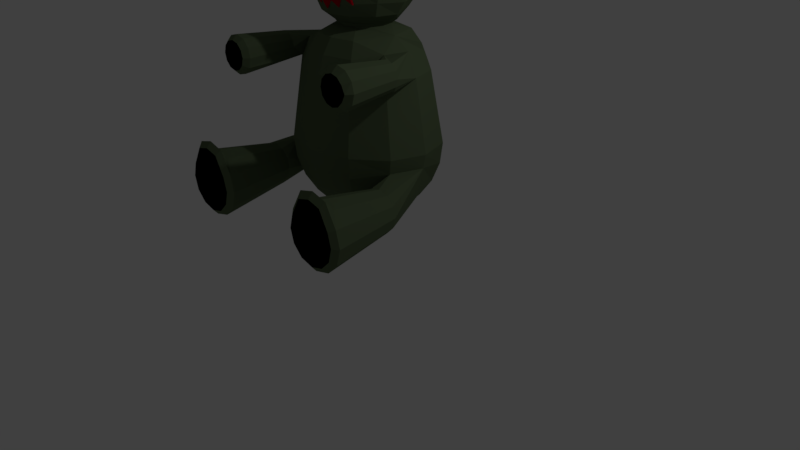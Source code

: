 # Source: zombie_bear.blend  (saved by Blender 2.79.0; exported with 4.5.12 LTS)
import bpy
from mathutils import Matrix  # noqa: F401  (used for matrix-valued properties, if any)

bpy.ops.wm.read_factory_settings(use_empty=True)
scene = bpy.context.scene
scene.name = 'Scene'

# ---- collections
col_collection_1 = bpy.data.collections.new('Collection 1'); scene.collection.children.link(col_collection_1)

# ---- materials (node trees are filled in below, after node groups)
mat_material_002 = bpy.data.materials.new('Material.002')
mat_material_002.alpha_threshold = 0.0
mat_material_002.use_transparent_shadow = False
mat_material_002.diffuse_color = (0.0, 0.0, 0.0, 1.0)
mat_material_002.roughness = 0.5
mat_material_001 = bpy.data.materials.new('Material.001')
mat_material_001.alpha_threshold = 0.0
mat_material_001.use_transparent_shadow = False
mat_material_001.diffuse_color = (0.1039, 0.1413, 0.07516, 1.0)
mat_material_001.roughness = 0.5
mat_material_003 = bpy.data.materials.new('Material.003')
mat_material_003.alpha_threshold = 0.0
mat_material_003.use_transparent_shadow = False
mat_material_003.diffuse_color = (0.4336, 0.0, 0.009752, 1.0)
mat_material_003.roughness = 0.5

# ---- material node trees

# ---- world
world_world = bpy.data.worlds.new('World'); scene.world = world_world
world_world.color = (0.05088, 0.05088, 0.05088)
world_world.use_sun_shadow = False
world_world.sun_shadow_jitter_overblur = 0.0
world_world.cycles.sampling_method = 'MANUAL'

# ---- cameras
cam_camera = bpy.data.cameras.new('Camera')
cam_camera.clip_end = 100.0
cam_camera.lens = 35.0
cam_camera.sensor_width = 32.0
cam_camera.sensor_height = 18.0
cam_camera.ortho_scale = 7.314
cam_camera.dof.focus_distance = 0.0
cam_camera.dof.aperture_fstop = 128.0

# ---- lights
light_lamp = bpy.data.lights.new('Lamp', 'POINT')
light_lamp.transmission_factor = 0.0
light_lamp.cutoff_distance = 30.0
light_lamp.energy = 100.0
light_lamp.shadow_buffer_clip_start = 1.001
light_lamp.shadow_soft_size = 0.1
light_lamp.shadow_maximum_resolution = 0.006
light_lamp.use_absolute_resolution = True

# ---- meshes
me_cube_002 = bpy.data.meshes.new('Cube.002')
me_cube_002.from_pydata([(-0.328, -1.0, -0.2477), (-0.328, -1.0, 0.3777), (-0.328, -0.8351, -0.2477), (-0.328, -0.8351, 0.3777), (0.3862, -1.0, -0.2477), (0.3862, -1.0, 0.3777), (0.3862, -0.8351, -0.2477), (0.3862, -0.8351, 0.3777), (-0.328, -0.8351, -0.8943), (-0.328, -0.8351, 1.0), (-0.328, -1.0, -0.8943), (-0.328, -1.0, 1.0), (0.3862, -0.8351, 1.0), (0.3862, -1.0, -0.8943), (0.3862, -0.8351, -0.8943), (0.3862, -1.0, 1.0), (-0.9578, -1.0, 0.3777), (-0.9578, -0.8351, 0.3777), (1.0, -0.8351, 0.3777), (1.0, -1.0, 0.3777), (-0.9578, -0.8351, -0.2477), (1.0, -0.8351, -0.2477), (1.0, -1.0, -0.2477), (-0.9578, -1.0, -0.2477), (2.454, -0.1533, 2.113), (2.232, 0.01605, 2.672), (2.38, -0.02279, 2.044), (2.158, 0.1466, 2.604), (3.04, 0.2382, 2.227), (2.818, 0.4075, 2.787), (2.967, 0.3687, 2.158), (2.745, 0.5381, 2.718), (2.61, -0.1979, 1.465), (1.937, 0.3151, 3.16), (2.684, -0.3284, 1.534), (2.011, 0.1846, 3.229), (2.524, 0.7066, 3.275), (3.27, 0.06304, 1.648), (3.196, 0.1936, 1.58), (2.597, 0.576, 3.343), (1.715, -0.3291, 2.572), (1.641, -0.1986, 2.503), (3.249, 0.8745, 2.816), (3.322, 0.7439, 2.885), (1.863, -0.368, 1.943), (3.471, 0.7051, 2.256), (3.544, 0.5746, 2.325), (1.937, -0.4985, 2.012), (6.569, 4.864, -16.03), (8.233, 6.682, -16.76), (6.475, 8.187, -17.19), (4.584, 7.015, -16.29), (9.506, -3.234, -16.81), (10.52, -2.74, -16.28), (11.97, -1.844, -16.92), (12.83, -1.274, -17.62), (13.23, -0.9018, -18.74), (13.08, -0.8261, -19.98), (12.4, -1.068, -20.99), (11.39, -1.561, -21.52), (10.31, -2.175, -21.42), (9.453, -2.745, -20.72), (9.05, -3.117, -19.6), (8.83, -3.475, -17.82), (10.25, -2.486, -15.75), (11.94, -1.449, -16.46), (12.96, -0.771, -17.29), (13.44, -0.3275, -18.62), (13.25, -0.2375, -20.09), (12.45, -0.5249, -21.3), (11.24, -1.113, -21.93), (9.958, -1.844, -21.82), (8.94, -2.522, -20.98), (8.46, -2.965, -19.65), (8.239, -3.361, -17.59), (9.044, -3.074, -16.38), (2.365, 8.22, -3.976), (2.633, 9.397, -4.828), (3.151, 10.4, -5.869), (5.804, 13.57, -10.27), (6.843, 14.1, -11.66), (8.002, 14.26, -13.0), (9.201, 14.03, -14.19), (10.36, 13.42, -15.17), (11.4, 12.48, -15.86), (12.25, 11.27, -16.21), (3.575, 6.836, -2.962), (4.088, 8.459, -2.662), (4.743, 9.691, -3.218), (5.504, 10.73, -4.074), (8.625, 13.96, -8.117), (9.568, 14.48, -9.578), (10.44, 14.6, -11.13), (11.2, 14.3, -12.67), (11.77, 13.61, -14.09), (12.13, 12.58, -15.3), (4.51, 6.392, -2.546), (6.413, 6.148, -2.06), (6.848, 8.899, -2.173), (7.852, 9.843, -2.908), (11.44, 12.9, -6.719), (12.29, 13.46, -8.228), (12.88, 13.68, -9.922), (13.19, 13.55, -11.68), (13.18, 13.09, -13.4), (12.86, 12.31, -14.94), (5.234, 5.545, -2.484), (7.811, 7.101, -1.923), (9.565, 7.986, -2.685), (13.49, 10.67, -6.452), (13.96, 11.07, -7.52), (14.87, 11.91, -9.989), (14.64, 11.98, -11.5), (14.21, 11.97, -13.26), (13.39, 11.73, -14.87), (5.552, 4.521, -2.793), (8.473, 5.152, -2.474), (10.19, 5.653, -3.464), (14.24, 7.876, -7.385), (14.68, 8.372, -8.422), (15.51, 9.485, -10.8), (15.17, 10.0, -12.16), (14.58, 10.57, -13.73), (13.58, 11.01, -15.11), (5.38, 3.595, -3.392), (7.046, 3.146, -3.366), (8.367, 3.184, -4.08), (9.546, 3.469, -5.035), (13.47, 5.257, -9.27), (14.25, 6.075, -10.69), (14.64, 7.062, -12.13), (14.62, 8.149, -13.49), (14.19, 9.264, -14.67), (13.38, 10.33, -15.6), (4.763, 3.015, -4.118), (5.782, 2.085, -4.789), (6.818, 1.884, -5.823), (7.818, 2.019, -6.979), (11.4, 3.518, -11.6), (12.25, 4.396, -12.94), (12.85, 5.556, -14.15), (13.16, 6.92, -15.14), (13.16, 8.394, -15.84), (12.85, 9.879, -16.2), (3.866, 2.936, -4.778), (4.06, 1.846, -6.103), (4.708, 1.591, -7.433), (5.465, 1.692, -8.774), (8.579, 3.126, -13.75), (9.523, 4.017, -15.02), (10.4, 5.217, -16.01), (11.16, 6.643, -16.66), (11.75, 8.198, -16.91), (12.12, 9.777, -16.76), (2.931, 3.38, -5.195), (1.455, 4.017, -6.821), (2.511, 2.293, -8.19), (2.984, 2.455, -9.952), (5.764, 4.185, -15.15), (9.173, 7.392, -17.65), (10.34, 8.728, -17.61), (11.39, 10.05, -17.12), (2.207, 4.227, -5.257), (0.8918, 4.106, -8.37), (1.404, 4.432, -10.16), (3.709, 6.412, -15.42), (7.72, 8.966, -17.84), (9.313, 9.841, -17.75), (10.86, 10.63, -17.19), (1.889, 5.251, -4.947), (0.5113, 6.139, -7.98), (0.7844, 6.765, -9.384), (2.966, 9.21, -14.48), (4.101, 9.893, -15.73), (5.544, 10.49, -16.65), (7.194, 10.94, -17.18), (8.941, 11.24, -17.28), (10.66, 11.35, -16.95), (2.062, 6.177, -4.349), (1.101, 7.159, -5.399), (1.085, 8.098, -6.57), (1.424, 8.949, -7.813), (3.732, 11.83, -12.6), (4.842, 12.42, -13.91), (6.208, 12.75, -15.01), (7.737, 12.8, -15.84), (9.324, 12.55, -16.34), (10.86, 12.03, -16.46), (2.679, 6.757, -3.622), (7.714, 3.492, -16.63), (8.529, 3.956, -16.71), (9.175, 4.386, -17.24), (9.48, 4.668, -18.09), (9.361, 4.725, -19.02), (8.85, 4.542, -19.79), (8.085, 4.169, -20.19), (7.27, 3.706, -20.11), (6.624, 3.275, -19.58), (6.32, 2.994, -18.73), (6.439, 2.937, -17.8), (6.949, 3.119, -17.03), (19.0, 0.7875, -8.218), (20.0, 1.275, -7.695), (21.44, 2.158, -8.33), (22.28, 2.72, -9.024), (22.68, 3.088, -10.13), (22.52, 3.162, -11.34), (21.86, 2.924, -12.35), (20.86, 2.437, -12.87), (19.79, 1.831, -12.77), (18.95, 1.269, -12.08), (18.55, 0.9014, -10.97), (18.34, 0.5493, -9.222), (19.73, 1.52, -7.129), (21.42, 2.556, -7.838), (22.44, 3.234, -8.675), (22.91, 3.678, -10.01), (22.73, 3.768, -11.47), (21.92, 3.48, -12.68), (20.72, 2.892, -13.32), (19.43, 2.161, -13.2), (18.41, 1.483, -12.36), (17.93, 1.04, -11.03), (17.72, 0.6449, -8.971), (18.52, 0.9323, -7.76), (17.18, 7.506, -8.016), (18.0, 7.969, -8.091), (18.64, 8.399, -8.622), (18.95, 8.68, -9.466), (18.83, 8.737, -10.4), (18.32, 8.555, -11.16), (17.56, 8.182, -11.56), (16.74, 7.719, -11.49), (16.1, 7.289, -10.96), (15.79, 7.008, -10.11), (15.91, 6.951, -9.184), (16.42, 7.133, -8.416), (1.655, 0.5758, -9.216), (2.144, 0.8142, -8.961), (2.665, 1.111, -9.009), (3.078, 1.385, -9.348), (3.196, 1.602, -10.48), (2.87, 1.485, -10.97), (2.381, 1.247, -11.23), (1.86, 0.9505, -11.18), (1.448, 0.6756, -10.84), (1.253, 0.4958, -10.3), (1.329, 0.4592, -9.708), (4.053, -3.825, -9.742), (4.571, -3.573, -9.472), (5.122, -3.259, -9.523), (5.559, -2.968, -9.882), (5.765, -2.778, -10.45), (5.685, -2.739, -11.08), (5.339, -2.863, -11.6), (4.822, -3.115, -11.87), (4.271, -3.429, -11.82), (3.834, -3.72, -11.46), (3.628, -3.91, -10.89), (3.708, -3.949, -10.26), (4.313, -3.259, -9.027), (5.045, -2.843, -9.095), (5.625, -2.456, -9.572), (5.899, -2.204, -10.33), (5.792, -2.152, -11.17), (5.333, -2.316, -11.86), (4.646, -2.651, -12.22), (3.915, -3.068, -12.15), (3.335, -3.454, -11.67), (3.061, -3.707, -10.91), (3.168, -3.758, -10.08), (3.626, -3.594, -9.386), (11.85, 5.603, -2.586), (10.26, 4.306, -1.241), (10.78, 4.559, -0.9697), (11.33, 4.874, -1.021), (11.77, 5.166, -1.382), (11.98, 5.357, -1.955), (11.9, 5.396, -2.587), (11.55, 5.272, -3.108), (11.03, 5.019, -3.38), (10.48, 4.704, -3.329), (10.04, 4.412, -2.968), (9.833, 4.221, -2.395), (9.914, 4.182, -1.763), (12.73, -0.1589, -1.83), (13.25, 0.09683, -1.556), (13.81, 0.4148, -1.608), (14.35, 0.7533, -1.88), (14.46, 0.9026, -2.551), (14.38, 0.9418, -3.189), (14.03, 0.8167, -3.716), (13.51, 0.561, -3.99), (12.95, 0.243, -3.938), (12.5, -0.05189, -3.574), (12.3, -0.2448, -2.996), (12.38, -0.284, -2.357), (12.94, 0.4825, -0.9941), (13.73, 0.9287, -1.067), (14.35, 1.343, -1.578), (14.64, 1.613, -2.39), (14.53, 1.668, -3.286), (14.04, 1.493, -4.026), (13.3, 1.134, -4.411), (12.52, 0.6877, -4.338), (11.89, 0.2738, -3.827), (11.6, 0.003119, -3.015), (11.72, -0.05186, -2.119), (12.21, 0.1236, -1.379), (9.169, -2.102, -16.98), (10.33, -1.539, -16.37), (11.56, -0.8378, -16.49), (12.53, -0.1878, -17.29), (12.99, 0.2373, -18.56), (12.81, 0.3237, -19.97), (12.04, 0.04809, -21.13), (10.89, -0.5156, -21.74), (9.654, -1.216, -21.62), (8.678, -1.866, -20.82), (8.218, -2.291, -19.54), (8.398, -2.378, -18.14), (18.64, 1.901, -8.357), (19.8, 2.465, -7.752), (21.03, 3.166, -7.866), (22.01, 3.816, -8.669), (22.47, 4.241, -9.945), (22.29, 4.327, -11.35), (21.52, 4.052, -12.51), (20.36, 3.488, -13.12), (19.13, 2.787, -13.0), (18.15, 2.137, -12.2), (17.69, 1.712, -10.93), (17.87, 1.626, -9.518), (-2.13, 3.695, 3.002), (-1.838, 5.455, 1.847), (-1.412, 6.195, 1.03), (-0.8332, 6.771, 0.1247), (-0.142, 7.145, -0.8074), (0.615, 7.291, -1.703), (1.386, 7.199, -2.5), (2.228, 7.128, -3.386), (-1.469, 2.509, 3.857), (-1.196, 3.854, 3.729), (-0.7622, 4.827, 3.548), (-0.2205, 5.731, 3.107), (0.3923, 6.502, 2.436), (1.034, 7.09, 1.58), (1.662, 7.453, 0.5983), (2.232, 7.567, -0.4424), (2.707, 7.424, -1.471), (3.275, 7.22, -2.615), (-0.9033, 2.241, 4.109), (-0.2906, 3.572, 4.209), (0.5181, 4.429, 4.227), (1.348, 5.243, 3.938), (2.141, 5.958, 3.363), (2.845, 6.526, 2.54), (3.411, 6.909, 1.525), (3.8, 7.079, 0.3888), (3.987, 7.026, -0.7927), (4.367, 6.702, -2.128), (-0.4658, 1.729, 4.146), (0.65, 2.297, 4.547), (1.801, 2.929, 4.612), (2.908, 3.582, 4.337), (3.896, 4.212, 3.741), (4.699, 4.775, 2.865), (5.26, 5.233, 1.768), (5.542, 5.555, 0.5251), (5.526, 5.718, -0.7792), (5.212, 5.713, -2.056), (-0.2734, 1.11, 3.959), (1.022, 1.101, 4.185), (2.253, 1.37, 4.118), (3.478, 1.643, 3.728), (4.476, 1.982, 2.907), (5.338, 2.418, 2.078), (5.804, 2.951, 1.013), (6.016, 3.487, -0.1196), (6.052, 4.027, -1.291), (5.584, 4.517, -2.418), (-0.3777, 0.55, 3.597), (0.7011, 0.2335, 3.514), (1.794, 0.152, 3.171), (3.112, 0.3809, 2.246), (3.588, -0.4923, 0.5192), (4.402, -0.08457, -0.4292), (5.374, 1.219, -0.2298), (5.727, 1.808, -1.286), (5.767, 2.498, -2.279), (5.383, 3.436, -3.116), (-0.7508, 0.1993, 3.158), (-0.03308, -0.4199, 2.669), (0.7753, -0.8063, 1.97), (1.863, -0.7927, 0.7765), (2.99, -1.2, -0.2599), (3.825, -0.9645, -1.283), (3.982, -0.09043, -1.869), (4.478, 0.6342, -2.756), (4.747, 1.54, -3.479), (4.662, 2.758, -3.965), (-1.293, 0.1516, 2.759), (-1.096, -0.4826, 1.902), (-0.7051, -0.9365, 0.88), (0.05031, -0.9522, -0.559), (1.883, -1.163, -1.006), (2.576, -0.8078, -2.065), (1.96, -0.2683, -3.359), (2.561, 0.6623, -4.066), (3.267, 1.409, -4.57), (3.615, 2.666, -4.736), (-1.858, 0.4198, 2.507), (-2.04, -0.2317, 1.38), (-2.077, -0.515, 0.1503), (-1.824, -0.6657, -1.131), (-1.237, -0.5395, -2.32), (-0.6338, -0.1614, -3.371), (0.09203, 0.4554, -4.215), (0.886, 1.212, -4.889), (1.722, 2.142, -5.258), (2.523, 3.184, -5.223), (-2.296, 0.932, 2.469), (-2.885, 0.7577, 1.307), (-3.199, 0.7523, 0.03072), (-3.215, 0.9161, -1.274), (-2.933, 1.238, -2.516), (-2.371, 1.696, -3.613), (-1.569, 2.259, -4.49), (-0.5806, 2.888, -5.085), (0.5267, 3.541, -5.36), (1.677, 4.174, -5.295), (-2.488, 1.551, 2.657), (-3.141, 2.331, 1.597), (-3.513, 2.673, 0.5329), (-3.59, 3.093, -0.5861), (-3.366, 3.56, -1.683), (-2.856, 4.044, -2.684), (-2.096, 4.511, -3.521), (-1.137, 4.929, -4.135), (-0.04445, 5.27, -4.487), (1.306, 5.369, -4.933), (-2.384, 2.111, 3.018), (-2.842, 3.137, 2.221), (-3.09, 3.814, 1.415), (-3.071, 4.489, 0.4949), (-2.787, 5.118, -0.4777), (-2.257, 5.656, -1.436), (-1.517, 6.068, -2.315), (-0.6183, 6.325, -3.054), (0.3791, 6.411, -3.604), (1.507, 6.451, -4.234), (-1.47, 1.263, 3.438), (-2.011, 2.462, 3.458), (-2.083, 4.602, 2.519), (1.196, 3.129, 4.7), (1.269, 2.996, 4.682), (0.5156, 2.078, 5.941), (1.234, 2.428, 6.317), (2.0, 2.864, 6.246), (2.607, 3.268, 5.747), (2.893, 3.533, 4.954), (2.781, 3.586, 4.079), (2.302, 3.415, 3.357), (1.583, 3.064, 2.981), (0.8172, 2.629, 3.052), (0.2102, 2.224, 3.551), (-0.0758, 1.96, 4.344), (0.03599, 1.906, 5.219), (0.5279, 1.559, 6.174), (1.404, 1.986, 6.633), (2.337, 2.517, 6.546), (3.077, 3.01, 5.938), (3.425, 3.332, 4.971), (3.289, 3.397, 3.905), (2.704, 3.188, 3.025), (1.828, 2.761, 2.567), (0.8955, 2.23, 2.653), (0.1557, 1.738, 3.261), (-0.1927, 1.416, 4.228), (-0.0565, 1.35, 5.294), (0.7993, 1.332, 5.986), (1.593, 1.719, 6.401), (2.438, 2.2, 6.323), (3.108, 2.646, 5.772), (3.424, 2.938, 4.896), (3.301, 2.997, 3.93), (2.771, 2.808, 3.133), (1.978, 2.421, 2.718), (1.132, 1.94, 2.796), (0.4621, 1.494, 3.347), (0.1464, 1.202, 4.223), (0.2699, 1.143, 5.189), (1.065, 1.188, 5.764), (1.753, 1.523, 6.124), (2.486, 1.94, 6.056), (3.067, 2.327, 5.578), (3.341, 2.58, 4.819), (3.234, 2.632, 3.982), (2.775, 2.468, 3.29), (2.087, 2.132, 2.931), (1.354, 1.715, 2.999), (0.7731, 1.328, 3.476), (0.4994, 1.075, 4.236), (0.6064, 1.024, 5.073), (-3.024, 1.291, 0.8326), (-3.031, 0.7901, 0.8284), (-3.705, 0.24, 2.074), (-2.986, 0.5905, 2.45), (-2.22, 1.026, 2.379), (-1.613, 1.43, 1.88), (-1.327, 1.695, 1.087), (-1.439, 1.749, 0.2119), (-1.919, 1.577, -0.5103), (-2.637, 1.227, -0.8863), (-3.403, 0.7909, -0.8152), (-4.01, 0.3867, -0.3162), (-4.296, 0.1223, 0.4771), (-4.184, 0.06864, 1.352), (-3.692, -0.2788, 2.307), (-2.816, 0.1483, 2.765), (-1.883, 0.6793, 2.679), (-1.144, 1.172, 2.071), (-0.7951, 1.494, 1.104), (-0.9314, 1.559, 0.03788), (-1.516, 1.351, -0.8422), (-2.392, 0.9235, -1.3), (-3.325, 0.3925, -1.214), (-4.064, -0.1001, -0.6056), (-4.413, -0.4222, 0.3611), (-4.277, -0.4877, 1.427), (-3.421, -0.5059, 2.119), (-2.627, -0.1189, 2.534), (-1.782, 0.3622, 2.456), (-1.112, 0.8084, 1.905), (-0.7961, 1.1, 1.029), (-0.9195, 1.16, 0.06296), (-1.449, 0.9704, -0.7344), (-2.243, 0.5834, -1.149), (-3.088, 0.1024, -1.071), (-3.758, -0.3439, -0.52), (-4.074, -0.6358, 0.3558), (-3.95, -0.695, 1.322), (-3.155, -0.6498, 1.897), (-2.467, -0.3143, 2.257), (-1.734, 0.1027, 2.189), (-1.153, 0.4896, 1.711), (-0.8794, 0.7426, 0.9521), (-0.9864, 0.794, 0.1146), (-1.445, 0.63, -0.5766), (-2.133, 0.2945, -0.9364), (-2.866, -0.1225, -0.8684), (-3.447, -0.5094, -0.3908), (-3.721, -0.7624, 0.3685), (-3.614, -0.8138, 1.206), (10.08, 15.75, -14.48), (10.72, 15.14, -13.37), (9.979, 14.34, -14.29), (8.834, 15.08, -14.69), (8.865, 16.34, -14.02), (10.03, 16.37, -13.2), (9.871, 14.09, -12.89), (8.707, 14.06, -13.71), (8.018, 15.3, -13.55), (8.757, 16.09, -12.62), (9.902, 15.35, -12.22), (8.659, 14.69, -12.43), (10.14, 15.01, -14.55), (10.58, 15.48, -14.01), (10.52, 14.65, -13.89), (10.55, 15.85, -13.25), (10.17, 16.21, -13.91), (9.471, 15.45, -14.79), (9.413, 14.62, -14.67), (9.489, 16.19, -14.39), (8.758, 15.8, -14.52), (9.461, 16.56, -13.64), (10.48, 15.25, -12.68), (10.07, 15.97, -12.58), (10.02, 14.04, -13.61), (10.46, 14.51, -13.07), (8.666, 14.46, -14.33), (9.339, 14.02, -14.09), (8.279, 15.92, -13.84), (8.261, 15.19, -14.24), (9.397, 16.41, -12.82), (8.713, 16.39, -13.3), (9.977, 14.63, -12.39), (9.275, 13.88, -13.27), (8.186, 14.59, -13.66), (8.215, 15.78, -13.02), (9.322, 15.81, -12.24), (9.247, 14.24, -12.52), (9.265, 14.98, -12.13), (8.563, 14.23, -13.0), (8.158, 14.95, -12.91), (8.592, 15.42, -12.36), (4.27, 0.2456, -2.345), (3.57, -0.9226, 0.4361), (3.516, -1.215, 0.0596), (3.941, -0.9936, -1.367), (3.739, -1.258, -1.021), (2.276, -1.486, -0.7492), (2.741, -1.553, -0.6509), (2.547, 0.2727, -4.114), (2.25, -0.2519, -3.247), (2.47, 0.4116, -4.096), (2.173, -0.113, -3.229), (5.941, 1.909, -1.098), (5.467, 1.164, -0.4159), (5.864, 2.048, -1.08), (5.39, 1.303, -0.3974), (4.733, 1.054, -3.134), (4.363, 0.3887, -2.413), (4.69, 0.8253, -2.978), (4.44, 0.2498, -2.432), (3.71, 0.8909, -3.633), (3.438, 0.04637, -2.935), (3.361, 0.1853, -2.917), (3.666, 0.6618, -3.477), (4.89, 0.8512, -1.516), (5.235, 1.258, -2.085), (5.278, 1.487, -2.241), (4.968, 0.7123, -1.534), (2.983, 0.1713, -3.345), (2.911, -0.07973, -3.146), (2.834, 0.05918, -3.128), (2.94, -0.0579, -3.189), (3.86, 0.4389, -2.735), (3.966, 0.3218, -2.795), (4.009, 0.551, -2.951), (3.937, 0.2999, -2.753), (4.774, 0.8839, -2.251), (4.702, 0.6329, -2.053), (4.624, 0.7718, -2.034), (4.731, 0.6547, -2.095), (5.127, 1.058, -1.026), (5.234, 0.941, -1.087), (5.277, 1.17, -1.243), (5.205, 0.9191, -1.045)], [], [(16, 1, 3, 17), (18, 7, 5, 19), (14, 6, 4, 13), (9, 3, 1, 11), (12, 9, 11, 15), (2, 8, 10, 0), (5, 15, 11, 1), (7, 12, 15, 5), (8, 14, 13, 10), (3, 9, 12, 7), (2, 3, 7, 6), (22, 19, 5, 4), (20, 17, 3, 2), (4, 5, 1, 0), (0, 1, 16, 23), (21, 18, 19, 22), (6, 7, 18, 21), (23, 16, 17, 20), (0, 23, 20, 2), (6, 21, 22, 4), (13, 4, 0, 10), (8, 2, 6, 14), (40, 25, 27, 41), (42, 31, 29, 43), (38, 30, 28, 37), (33, 27, 25, 35), (36, 33, 35, 39), (26, 32, 34, 24), (29, 39, 35, 25), (31, 36, 39, 29), (32, 38, 37, 34), (27, 33, 36, 31), (26, 27, 31, 30), (46, 43, 29, 28), (44, 41, 27, 26), (28, 29, 25, 24), (24, 25, 40, 47), (45, 42, 43, 46), (30, 31, 42, 45), (47, 40, 41, 44), (24, 47, 44, 26), (30, 45, 46, 28), (37, 28, 24, 34), (32, 26, 30, 38), (74, 63, 52, 75), (73, 62, 63, 74), (72, 61, 62, 73), (71, 60, 61, 72), (70, 59, 60, 71), (69, 58, 59, 70), (68, 57, 58, 69), (67, 56, 57, 68), (66, 55, 56, 67), (65, 54, 55, 66), (64, 53, 54, 65), (75, 52, 53, 64), (309, 75, 64, 310), (310, 64, 65, 311), (311, 65, 66, 312), (312, 66, 67, 313), (313, 67, 68, 314), (314, 68, 69, 315), (315, 69, 70, 316), (316, 70, 71, 317), (317, 71, 72, 318), (318, 72, 73, 319), (319, 73, 74, 320), (320, 74, 75, 309), (76, 188, 86, 87), (80, 79, 90, 91), (85, 84, 95), (78, 77, 88, 89), (83, 82, 93, 94), (81, 80, 91, 92), (79, 78, 89, 90), (84, 83, 94, 95), (77, 76, 87, 88), (82, 81, 92, 93), (87, 86, 96, 97), (91, 90, 100, 101), (85, 95, 105), (89, 88, 98, 99), (94, 93, 103, 104), (92, 91, 101, 102), (90, 89, 99, 100), (95, 94, 104, 105), (88, 87, 97, 98), (93, 92, 102, 103), (105, 104, 113, 114), (98, 97, 107), (103, 102, 111, 112), (97, 96, 106), (101, 100, 109, 110), (85, 105, 114), (99, 98, 107, 108), (104, 103, 112, 113), (102, 101, 110, 111), (100, 99, 108, 109), (109, 108, 117, 118), (114, 113, 122, 123), (107, 97, 116), (112, 111, 120, 121), (97, 106, 115), (110, 109, 118, 119), (85, 114, 123), (113, 112, 121, 122), (85, 123, 133), (117, 116, 126, 127), (122, 121, 131, 132), (120, 119, 129, 130), (118, 117, 127, 128), (123, 122, 132, 133), (116, 97, 125, 126), (121, 120, 130, 131), (97, 115, 124, 125), (119, 118, 128, 129), (126, 125, 135, 136), (131, 130, 140, 141), (125, 124, 134, 135), (129, 128, 138, 139), (85, 133, 143), (127, 126, 136, 137), (132, 131, 141, 142), (130, 129, 139, 140), (128, 127, 137, 138), (133, 132, 142, 143), (138, 137, 147, 148), (143, 142, 152, 153), (136, 135, 145, 146), (141, 140, 150, 151), (135, 134, 144, 145), (139, 138, 148, 149), (85, 143, 153), (137, 136, 146, 147), (142, 141, 151, 152), (140, 139, 149, 150), (147, 146, 156, 157), (152, 151, 159, 160), (150, 149, 48, 49), (148, 147, 157, 158), (153, 152, 160, 161), (146, 145, 155, 156), (151, 150, 49, 159), (145, 144, 154, 155), (149, 148, 158, 48), (85, 153, 161), (155, 154, 162), (48, 158, 165, 51), (85, 161, 168), (160, 159, 166, 167), (158, 157, 164, 165), (161, 160, 167, 168), (156, 155, 163), (159, 49, 50, 166), (165, 164, 171, 172), (168, 167, 176, 177), (163, 155, 170), (166, 50, 174, 175), (155, 162, 169), (51, 165, 172, 173), (85, 168, 177), (164, 163, 170, 171), (167, 166, 175, 176), (50, 51, 173, 174), (174, 173, 183, 184), (172, 171, 181, 182), (177, 176, 186, 187), (170, 155, 179, 180), (175, 174, 184, 185), (155, 169, 178, 179), (173, 172, 182, 183), (85, 177, 187), (171, 170, 180, 181), (176, 175, 185, 186), (183, 182, 79, 80), (85, 187, 84), (181, 180, 77, 78), (186, 185, 82, 83), (184, 183, 80, 81), (182, 181, 78, 79), (187, 186, 83, 84), (180, 179, 76, 77), (185, 184, 81, 82), (179, 178, 188, 76), (51, 199, 200, 48), (51, 198, 199), (51, 197, 198), (50, 196, 197, 51), (50, 195, 196), (50, 194, 195), (50, 193, 194), (49, 192, 193, 50), (49, 191, 192), (49, 190, 191), (48, 189, 190, 49), (48, 200, 189), (223, 212, 201, 224), (222, 211, 212, 223), (221, 210, 211, 222), (220, 209, 210, 221), (219, 208, 209, 220), (218, 207, 208, 219), (217, 206, 207, 218), (216, 205, 206, 217), (215, 204, 205, 216), (214, 203, 204, 215), (213, 202, 203, 214), (224, 201, 202, 213), (321, 224, 213, 322), (322, 213, 214, 323), (323, 214, 215, 324), (324, 215, 216, 325), (325, 216, 217, 326), (326, 217, 218, 327), (327, 218, 219, 328), (328, 219, 220, 329), (329, 220, 221, 330), (330, 221, 222, 331), (331, 222, 223, 332), (332, 223, 224, 321), (119, 235, 236), (120, 234, 235, 119), (120, 233, 234), (120, 232, 233), (120, 231, 232), (111, 230, 231, 120), (111, 229, 230), (111, 228, 229), (110, 227, 228, 111), (110, 226, 227), (110, 225, 226), (119, 236, 225, 110), (163, 247, 237), (163, 246, 247), (164, 245, 246, 163), (164, 244, 245), (164, 243, 244), (164, 242, 243), (157, 241, 242, 164), (156, 240, 157), (156, 239, 240), (156, 238, 239), (163, 237, 238, 156), (270, 259, 248, 271), (269, 258, 259, 270), (268, 257, 258, 269), (267, 256, 257, 268), (266, 255, 256, 267), (265, 254, 255, 266), (264, 253, 254, 265), (263, 252, 253, 264), (262, 251, 252, 263), (261, 250, 251, 262), (260, 249, 250, 261), (271, 248, 249, 260), (237, 271, 260, 238), (238, 260, 261, 239), (239, 261, 262, 240), (240, 262, 263, 157), (157, 263, 264, 241), (241, 264, 265, 242), (242, 265, 266, 243), (243, 266, 267, 244), (244, 267, 268, 245), (245, 268, 269, 246), (246, 269, 270, 247), (247, 270, 271, 237), (116, 284, 273), (116, 283, 284), (117, 282, 283, 116), (117, 281, 282), (117, 280, 281), (108, 279, 280, 117), (272, 278, 279, 108), (108, 277, 278, 272), (108, 276, 277), (107, 275, 276, 108), (107, 274, 275), (116, 273, 274, 107), (307, 296, 285, 308), (306, 295, 296, 307), (305, 294, 295, 306), (304, 293, 294, 305), (303, 292, 293, 304), (302, 291, 292, 303), (301, 290, 291, 302), (300, 289, 290, 301), (299, 288, 289, 300), (298, 287, 288, 299), (297, 286, 287, 298), (308, 285, 286, 297), (273, 308, 297, 274), (274, 297, 298, 275), (275, 298, 299, 276), (276, 299, 300, 277), (277, 300, 301, 278), (278, 301, 302, 279), (279, 302, 303, 280), (280, 303, 304, 281), (281, 304, 305, 282), (282, 305, 306, 283), (283, 306, 307, 284), (284, 307, 308, 273), (199, 320, 309, 200), (198, 319, 320, 199), (197, 318, 319, 198), (196, 317, 318, 197), (195, 316, 317, 196), (194, 315, 316, 195), (193, 314, 315, 194), (192, 313, 314, 193), (191, 312, 313, 192), (190, 311, 312, 191), (189, 310, 311, 190), (200, 309, 310, 189), (235, 332, 321, 236), (234, 331, 332, 235), (233, 330, 331, 234), (232, 329, 330, 233), (231, 328, 329, 232), (230, 327, 328, 231), (229, 326, 327, 230), (228, 325, 326, 229), (227, 324, 325, 228), (226, 323, 324, 227), (225, 322, 323, 226), (236, 321, 322, 225), (453, 333, 342, 343), (338, 337, 347, 348), (452, 451, 341), (336, 335, 345, 346), (334, 453, 343, 344), (339, 338, 348, 349), (333, 452, 341, 342), (337, 336, 346, 347), (335, 334, 344, 345), (340, 339, 349, 350), (348, 347, 357, 358), (341, 451, 351), (346, 345, 355, 356), (344, 343, 353, 354), (349, 348, 358, 359), (342, 341, 351, 352), (347, 346, 356, 357), (345, 344, 354, 355), (350, 349, 359, 360), (343, 342, 352, 353), (355, 354, 364, 365), (360, 359, 369, 370), (353, 352, 362, 363), (358, 357, 367, 368), (351, 451, 361), (356, 355, 365, 366), (354, 353, 363, 364), (359, 358, 368, 369), (352, 351, 361, 362), (357, 356, 366, 367), (369, 368, 378, 379), (362, 361, 371, 372), (367, 366, 376, 377), (365, 364, 374, 375), (370, 369, 379, 380), (363, 362, 372, 373), (368, 367, 377, 378), (361, 451, 371), (366, 365, 375, 376), (364, 363, 373, 374), (371, 451, 381), (376, 375, 385, 386), (374, 373, 383, 384), (379, 378, 388, 389), (372, 371, 381, 382), (377, 376, 386, 387), (375, 374, 384, 385), (380, 379, 389, 390), (373, 372, 382, 383), (378, 377, 387, 388), (390, 389, 399, 400), (383, 382, 392, 393), (388, 387, 397, 398), (381, 451, 391), (386, 385, 395, 396), (384, 383, 393, 394), (389, 388, 398, 399), (382, 381, 391, 392), (387, 386, 396, 397), (385, 384, 394, 395), (392, 391, 401, 402), (397, 396, 406, 407), (395, 394, 404, 405), (400, 399, 409, 410), (393, 392, 402, 403), (398, 397, 407, 408), (391, 451, 401), (396, 395, 405, 406), (394, 393, 403, 404), (399, 398, 408, 409), (404, 403, 413, 414), (409, 408, 418, 419), (402, 401, 411, 412), (407, 406, 416, 417), (405, 404, 414, 415), (410, 409, 419, 420), (403, 402, 412, 413), (408, 407, 417, 418), (401, 451, 411), (406, 405, 415, 416), (413, 412, 422, 423), (418, 417, 427, 428), (411, 451, 421), (416, 415, 425, 426), (414, 413, 423, 424), (419, 418, 428, 429), (412, 411, 421, 422), (417, 416, 426, 427), (415, 414, 424, 425), (420, 419, 429, 430), (425, 424, 434, 435), (430, 429, 439, 440), (423, 422, 432, 433), (428, 427, 437, 438), (421, 451, 431), (426, 425, 435, 436), (424, 423, 433, 434), (429, 428, 438, 439), (422, 421, 431, 432), (427, 426, 436, 437), (434, 433, 443, 444), (439, 438, 448, 449), (432, 431, 441, 442), (437, 436, 446, 447), (435, 434, 444, 445), (440, 439, 449, 450), (433, 432, 442, 443), (438, 437, 447, 448), (431, 451, 441), (436, 435, 445, 446), (441, 451, 452), (446, 445, 335, 336), (444, 443, 453, 334), (449, 448, 338, 339), (442, 441, 452, 333), (447, 446, 336, 337), (445, 444, 334, 335), (450, 449, 339, 340), (443, 442, 333, 453), (448, 447, 337, 338), (96, 360, 370, 106), (106, 370, 380, 115), (115, 380, 390, 124), (124, 390, 400, 134), (134, 400, 410, 144), (144, 410, 420, 154), (154, 420, 430, 162), (162, 430, 440, 169), (169, 440, 450, 178), (178, 450, 340, 188), (188, 340, 350, 86), (86, 350, 360, 96), (492, 455, 493), (493, 455, 494), (494, 455, 495), (495, 455, 496), (496, 455, 497), (497, 455, 498), (498, 455, 499), (499, 455, 500), (500, 455, 501), (501, 455, 502), (502, 455, 503), (503, 455, 492), (454, 467, 456), (454, 466, 467), (454, 465, 466), (454, 464, 465), (454, 463, 464), (454, 462, 463), (454, 461, 462), (454, 460, 461), (454, 459, 460), (454, 458, 459), (454, 457, 458), (454, 456, 457), (467, 479, 468, 456), (466, 478, 479, 467), (465, 477, 478, 466), (464, 476, 477, 465), (463, 475, 476, 464), (462, 474, 475, 463), (461, 473, 474, 462), (460, 472, 473, 461), (459, 471, 472, 460), (458, 470, 471, 459), (457, 469, 470, 458), (456, 468, 469, 457), (479, 491, 480, 468), (478, 490, 491, 479), (477, 489, 490, 478), (476, 488, 489, 477), (475, 487, 488, 476), (474, 486, 487, 475), (473, 485, 486, 474), (472, 484, 485, 473), (471, 483, 484, 472), (470, 482, 483, 471), (469, 481, 482, 470), (468, 480, 481, 469), (491, 503, 492, 480), (490, 502, 503, 491), (489, 501, 502, 490), (488, 500, 501, 489), (487, 499, 500, 488), (486, 498, 499, 487), (485, 497, 498, 486), (484, 496, 497, 485), (483, 495, 496, 484), (482, 494, 495, 483), (481, 493, 494, 482), (480, 492, 493, 481), (542, 505, 543), (543, 505, 544), (544, 505, 545), (545, 505, 546), (546, 505, 547), (547, 505, 548), (548, 505, 549), (549, 505, 550), (550, 505, 551), (551, 505, 552), (552, 505, 553), (553, 505, 542), (504, 517, 506), (504, 516, 517), (504, 515, 516), (504, 514, 515), (504, 513, 514), (504, 512, 513), (504, 511, 512), (504, 510, 511), (504, 509, 510), (504, 508, 509), (504, 507, 508), (504, 506, 507), (517, 529, 518, 506), (516, 528, 529, 517), (515, 527, 528, 516), (514, 526, 527, 515), (513, 525, 526, 514), (512, 524, 525, 513), (511, 523, 524, 512), (510, 522, 523, 511), (509, 521, 522, 510), (508, 520, 521, 509), (507, 519, 520, 508), (506, 518, 519, 507), (529, 541, 530, 518), (528, 540, 541, 529), (527, 539, 540, 528), (526, 538, 539, 527), (525, 537, 538, 526), (524, 536, 537, 525), (523, 535, 536, 524), (522, 534, 535, 523), (521, 533, 534, 522), (520, 532, 533, 521), (519, 531, 532, 520), (518, 530, 531, 519), (541, 553, 542, 530), (540, 552, 553, 541), (539, 551, 552, 540), (538, 550, 551, 539), (537, 549, 550, 538), (536, 548, 549, 537), (535, 547, 548, 536), (534, 546, 547, 535), (533, 545, 546, 534), (532, 544, 545, 533), (531, 543, 544, 532), (530, 542, 543, 531), (554, 567, 566), (555, 567, 569), (554, 566, 571), (554, 571, 573), (554, 573, 570), (555, 569, 576), (556, 568, 578), (557, 572, 580), (558, 574, 582), (559, 575, 584), (555, 576, 579), (556, 578, 581), (557, 580, 583), (558, 582, 585), (559, 584, 577), (560, 586, 591), (561, 587, 593), (562, 588, 594), (563, 589, 595), (564, 590, 592), (592, 595, 565), (592, 590, 595), (590, 563, 595), (595, 594, 565), (595, 589, 594), (589, 562, 594), (594, 593, 565), (594, 588, 593), (588, 561, 593), (593, 591, 565), (593, 587, 591), (587, 560, 591), (591, 592, 565), (591, 586, 592), (586, 564, 592), (577, 590, 564), (577, 584, 590), (584, 563, 590), (585, 589, 563), (585, 582, 589), (582, 562, 589), (583, 588, 562), (583, 580, 588), (580, 561, 588), (581, 587, 561), (581, 578, 587), (578, 560, 587), (579, 586, 560), (579, 576, 586), (576, 564, 586), (584, 585, 563), (584, 575, 585), (575, 558, 585), (582, 583, 562), (582, 574, 583), (574, 557, 583), (580, 581, 561), (580, 572, 581), (572, 556, 581), (578, 579, 560), (578, 568, 579), (568, 555, 579), (576, 577, 564), (576, 569, 577), (569, 559, 577), (570, 575, 559), (570, 573, 575), (573, 558, 575), (573, 574, 558), (573, 571, 574), (571, 557, 574), (571, 572, 557), (571, 566, 572), (566, 556, 572), (569, 570, 559), (569, 567, 570), (567, 554, 570), (566, 568, 556), (566, 567, 568), (567, 555, 568), (597, 598, 600, 599), (599, 600, 602, 601), (600, 598, 602), (601, 602, 598, 597), (597, 599, 601), (286, 285, 296, 295, 294, 293, 292, 291, 290, 289, 299, 287), (249, 248, 259, 258, 257, 256, 255, 254, 253, 252, 251, 250), (202, 201, 212, 211, 210, 209, 208, 207, 206, 205, 204, 203), (53, 52, 63, 62, 61, 60, 59, 58, 57, 56, 55, 54), (603, 604, 606, 605), (637, 635, 610, 609), (609, 610, 608, 607), (626, 624, 604, 603), (637, 609, 607, 636), (625, 606, 604, 624), (633, 612, 614, 632), (629, 611, 613, 628), (634, 632, 614, 613), (629, 627, 612, 611), (623, 625, 617, 615), (623, 615, 618, 626), (627, 617, 616, 630), (628, 630, 616, 618), (636, 638, 622, 620), (635, 619, 622, 638), (631, 621, 620, 634), (631, 633, 619, 621), (605, 623, 626, 603), (605, 606, 625, 623), (617, 625, 624, 616), (618, 616, 624, 626), (613, 614, 630, 628), (612, 627, 630, 614), (615, 617, 627, 629), (615, 629, 628, 618), (611, 612, 633, 631), (611, 631, 634, 613), (620, 622, 632, 634), (619, 633, 632, 622), (610, 635, 638, 608), (607, 608, 638, 636), (621, 637, 636, 620), (621, 619, 635, 637)])
me_cube_002.polygons.foreach_set('material_index', [0, 0, 0, 0, 0, 0, 0, 0, 0, 0, 0, 0, 0, 0, 0, 0, 0, 0, 0, 0, 0, 0, 0, 0, 0, 0, 0, 0, 0, 0, 0, 0, 0, 0, 0, 0, 0, 0, 0, 0, 0, 0, 0, 0, 1, 1, 1, 1, 1, 1, 1, 1, 1, 1, 1, 1, 1, 1, 1, 1, 1, 1, 1, 1, 1, 1, 1, 1, 1, 1, 1, 1, 1, 1, 1, 1, 1, 1, 1, 1, 1, 1, 1, 1, 1, 1, 1, 1, 1, 1, 1, 1, 1, 1, 1, 1, 1, 1, 1, 1, 1, 1, 1, 1, 1, 1, 1, 1, 1, 1, 1, 1, 1, 1, 1, 1, 1, 1, 1, 1, 1, 1, 1, 1, 1, 1, 1, 1, 1, 1, 1, 1, 1, 1, 1, 1, 1, 1, 1, 1, 1, 1, 1, 1, 1, 1, 1, 1, 1, 1, 1, 1, 1, 1, 1, 1, 1, 1, 1, 1, 1, 1, 1, 1, 1, 1, 1, 1, 1, 1, 1, 1, 1, 1, 1, 1, 1, 1, 1, 1, 1, 1, 1, 1, 1, 1, 1, 1, 1, 1, 1, 1, 1, 1, 1, 1, 1, 1, 1, 1, 1, 1, 1, 1, 1, 1, 1, 1, 1, 1, 1, 1, 1, 1, 1, 1, 1, 1, 1, 1, 1, 1, 1, 1, 1, 1, 1, 1, 1, 1, 1, 1, 1, 1, 1, 1, 1, 1, 1, 1, 1, 1, 1, 1, 1, 1, 1, 1, 1, 1, 1, 1, 1, 1, 1, 1, 1, 1, 1, 1, 1, 1, 1, 1, 1, 1, 1, 1, 1, 1, 1, 1, 1, 1, 1, 1, 1, 1, 1, 1, 1, 1, 1, 1, 1, 1, 1, 1, 1, 1, 1, 1, 1, 1, 1, 1, 1, 1, 1, 1, 1, 1, 1, 1, 1, 1, 1, 1, 1, 1, 1, 1, 1, 1, 1, 1, 1, 1, 1, 1, 1, 1, 1, 1, 1, 1, 1, 1, 1, 1, 1, 1, 1, 1, 1, 1, 1, 1, 1, 1, 1, 1, 1, 1, 1, 1, 1, 1, 1, 1, 1, 1, 1, 1, 1, 1, 1, 1, 1, 1, 1, 1, 1, 1, 1, 1, 1, 1, 1, 1, 1, 1, 1, 1, 1, 1, 1, 1, 1, 1, 1, 1, 1, 1, 1, 1, 1, 1, 1, 1, 1, 1, 1, 1, 1, 1, 1, 1, 1, 1, 1, 1, 1, 1, 1, 1, 1, 1, 1, 1, 1, 1, 1, 1, 1, 1, 1, 1, 1, 1, 1, 1, 1, 1, 1, 1, 1, 1, 1, 1, 1, 1, 1, 1, 1, 1, 1, 1, 1, 1, 1, 1, 1, 1, 1, 1, 1, 1, 1, 1, 1, 1, 1, 1, 1, 1, 1, 1, 1, 1, 1, 1, 1, 1, 1, 1, 1, 1, 1, 1, 1, 1, 1, 1, 1, 1, 1, 1, 1, 1, 1, 1, 1, 1, 1, 1, 1, 1, 1, 1, 1, 1, 1, 1, 1, 1, 1, 1, 1, 1, 1, 1, 1, 1, 1, 1, 1, 1, 1, 1, 1, 1, 1, 1, 1, 1, 1, 1, 1, 1, 1, 1, 1, 1, 1, 1, 1, 1, 1, 1, 1, 1, 1, 1, 1, 1, 1, 1, 1, 1, 1, 1, 1, 1, 1, 1, 1, 1, 1, 1, 1, 1, 1, 1, 1, 1, 1, 1, 1, 1, 1, 1, 1, 1, 1, 1, 1, 1, 1, 1, 1, 1, 1, 1, 1, 1, 1, 1, 1, 1, 1, 1, 1, 1, 1, 1, 1, 1, 1, 1, 1, 1, 1, 1, 1, 1, 1, 1, 1, 1, 1, 1, 1, 1, 1, 1, 1, 1, 1, 1, 1, 1, 1, 1, 1, 1, 1, 1, 1, 1, 1, 1, 1, 1, 1, 1, 1, 1, 1, 1, 1, 1, 1, 1, 1, 1, 1, 1, 1, 1, 1, 1, 1, 1, 1, 1, 1, 1, 1, 1, 1, 1, 1, 1, 1, 1, 1, 1, 1, 0, 0, 0, 0, 0, 0, 0, 0, 0, 2, 2, 2, 2, 2, 2, 2, 2, 2, 2, 2, 2, 2, 2, 2, 2, 2, 2, 2, 2, 2, 2, 2, 2, 2, 2, 2, 2, 2, 2, 2, 2, 2, 2])
me_cube_002.materials.append(mat_material_002)
me_cube_002.materials.append(mat_material_001)
me_cube_002.materials.append(mat_material_003)
me_cube_002.use_remesh_preserve_volume = False
me_cube_002.use_remesh_preserve_attributes = False
me_cube_002.use_mirror_vertex_groups = False
me_cube_002.update()

# ---- objects
ob_cube = bpy.data.objects.new('Cube', me_cube_002)
ob_lamp = bpy.data.objects.new('Lamp', light_lamp)
ob_camera = bpy.data.objects.new('Camera', cam_camera)

# ---- transforms, parenting, visibility, modifiers, constraints
ob_cube.location = (-0.2319, -0.2865, 3.971)
ob_cube.rotation_euler = (-0.4774, 0.5505, -0.603)
ob_cube.scale = (0.1435, 0.1435, 0.1435)
ob_cube.lineart.crease_threshold = 0.0
ob_lamp.location = (4.076, 1.005, 5.904)
ob_lamp.rotation_euler = (0.6503, 0.05522, 1.866)
ob_lamp.lock_rotations_4d = False
ob_lamp.empty_display_type = 'ARROWS'
ob_lamp.color = (0.0, 0.0, 0.0, 0.0)
ob_lamp.lineart.crease_threshold = 0.0
ob_camera.location = (7.481, -6.508, 5.344)
ob_camera.rotation_euler = (1.109, 0.0, 0.8149)
ob_camera.lock_rotations_4d = False
ob_camera.empty_display_type = 'ARROWS'
ob_camera.color = (0.0, 0.0, 0.0, 0.0)
ob_camera.display_type = 'WIRE'
ob_camera.lineart.crease_threshold = 0.0

# ---- collection membership
col_collection_1.objects.link(ob_cube)
col_collection_1.objects.link(ob_lamp)
col_collection_1.objects.link(ob_camera)

# ---- scene / render settings (as saved in the file)
scene.camera = ob_camera
scene.frame_start = 1; scene.frame_end = 250; scene.frame_set(1)
scene.render.engine = 'BLENDER_EEVEE_NEXT'
scene.render.resolution_percentage = 50
scene.render.dither_intensity = 0.0
scene.cycles.use_denoising = False
scene.cycles.samples = 128
scene.cycles.sampling_pattern = 'TABULATED_SOBOL'
scene.cycles.use_adaptive_sampling = False
scene.cycles.use_light_tree = False
scene.cycles.blur_glossy = 0.0
scene.cycles.sample_clamp_indirect = 0.0
scene.view_settings.view_transform = 'Standard'
bpy.context.view_layer.update()
